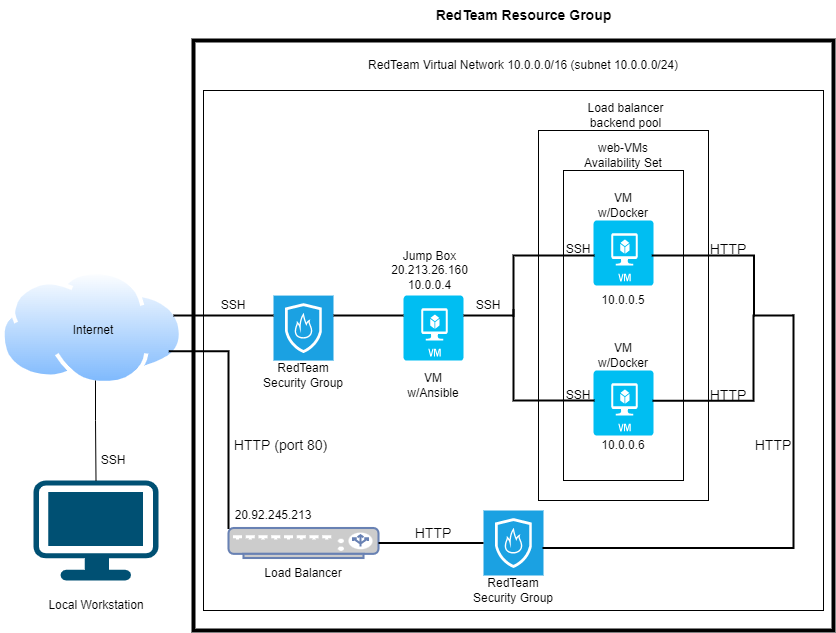

The diagram above was exported from draw.io. Its source (the exported page's mxGraphModel, read from the mxfile embedded in the PNG):
<mxGraphModel dx="1038" dy="481" grid="1" gridSize="10" guides="1" tooltips="1" connect="1" arrows="1" fold="1" page="1" pageScale="1" pageWidth="850" pageHeight="1100" math="0" shadow="0">
  <root>
    <mxCell id="0" />
    <mxCell id="1" parent="0" />
    <mxCell id="iQ9nKmS80KOalfuFlQiZ-1" value="" style="points=[[0.03,0.03,0],[0.5,0,0],[0.97,0.03,0],[1,0.4,0],[0.97,0.745,0],[0.5,1,0],[0.03,0.745,0],[0,0.4,0]];verticalLabelPosition=bottom;sketch=0;html=1;verticalAlign=top;aspect=fixed;align=center;pointerEvents=1;shape=mxgraph.cisco19.workstation;fillColor=#005073;strokeColor=none;" parent="1" vertex="1">
      <mxGeometry x="40" y="570" width="125" height="100" as="geometry" />
    </mxCell>
    <mxCell id="iQ9nKmS80KOalfuFlQiZ-2" value="Local Workstation" style="text;html=1;strokeColor=none;fillColor=none;align=center;verticalAlign=middle;whiteSpace=wrap;rounded=0;" parent="1" vertex="1">
      <mxGeometry x="53.75" y="680" width="97.5" height="30" as="geometry" />
    </mxCell>
    <mxCell id="iQ9nKmS80KOalfuFlQiZ-3" value="" style="aspect=fixed;perimeter=ellipsePerimeter;html=1;align=center;shadow=0;dashed=0;spacingTop=3;image;image=img/lib/active_directory/internet_cloud.svg;" parent="1" vertex="1">
      <mxGeometry x="7.27" y="360" width="182.73" height="115.13" as="geometry" />
    </mxCell>
    <mxCell id="iQ9nKmS80KOalfuFlQiZ-4" value="Internet" style="text;html=1;strokeColor=none;fillColor=none;align=center;verticalAlign=middle;whiteSpace=wrap;rounded=0;" parent="1" vertex="1">
      <mxGeometry x="70" y="405" width="60" height="30" as="geometry" />
    </mxCell>
    <mxCell id="iQ9nKmS80KOalfuFlQiZ-5" value="" style="endArrow=none;html=1;rounded=0;exitX=0.5;exitY=0;exitDx=0;exitDy=0;exitPerimeter=0;" parent="1" source="iQ9nKmS80KOalfuFlQiZ-1" edge="1">
      <mxGeometry width="50" height="50" relative="1" as="geometry">
        <mxPoint x="102" y="550" as="sourcePoint" />
        <mxPoint x="102" y="470" as="targetPoint" />
        <Array as="points">
          <mxPoint x="102" y="510" />
        </Array>
      </mxGeometry>
    </mxCell>
    <mxCell id="iQ9nKmS80KOalfuFlQiZ-7" value="SSH" style="text;html=1;strokeColor=none;fillColor=none;align=center;verticalAlign=middle;whiteSpace=wrap;rounded=0;" parent="1" vertex="1">
      <mxGeometry x="100" y="535" width="40" height="30" as="geometry" />
    </mxCell>
    <mxCell id="iQ9nKmS80KOalfuFlQiZ-10" value="" style="sketch=0;pointerEvents=1;shadow=0;dashed=0;html=1;strokeColor=#006EAF;fillColor=#1ba1e2;labelPosition=center;verticalLabelPosition=bottom;verticalAlign=top;align=center;outlineConnect=0;shape=mxgraph.veeam2.firewall;fontColor=#ffffff;" parent="1" vertex="1">
      <mxGeometry x="280" y="385.07" width="60" height="65" as="geometry" />
    </mxCell>
    <mxCell id="iQ9nKmS80KOalfuFlQiZ-11" value="" style="sketch=0;pointerEvents=1;shadow=0;dashed=0;html=1;strokeColor=#006EAF;fillColor=#1ba1e2;labelPosition=center;verticalLabelPosition=bottom;verticalAlign=top;align=center;outlineConnect=0;shape=mxgraph.veeam2.firewall;fontColor=#ffffff;" parent="1" vertex="1">
      <mxGeometry x="490" y="600" width="60" height="65" as="geometry" />
    </mxCell>
    <mxCell id="iQ9nKmS80KOalfuFlQiZ-17" value="" style="verticalLabelPosition=bottom;html=1;verticalAlign=top;align=center;strokeColor=none;fillColor=#00BEF2;shape=mxgraph.azure.virtual_machine;" parent="1" vertex="1">
      <mxGeometry x="410" y="385.07" width="60" height="65" as="geometry" />
    </mxCell>
    <mxCell id="iQ9nKmS80KOalfuFlQiZ-18" value="" style="verticalLabelPosition=bottom;html=1;verticalAlign=top;align=center;strokeColor=none;fillColor=#00BEF2;shape=mxgraph.azure.virtual_machine;" parent="1" vertex="1">
      <mxGeometry x="600" y="310" width="60" height="65" as="geometry" />
    </mxCell>
    <mxCell id="iQ9nKmS80KOalfuFlQiZ-19" value="" style="verticalLabelPosition=bottom;html=1;verticalAlign=top;align=center;strokeColor=none;fillColor=#00BEF2;shape=mxgraph.azure.virtual_machine;" parent="1" vertex="1">
      <mxGeometry x="600" y="460" width="60" height="65" as="geometry" />
    </mxCell>
    <mxCell id="iQ9nKmS80KOalfuFlQiZ-20" value="" style="fontColor=#0066CC;verticalAlign=top;verticalLabelPosition=bottom;labelPosition=center;align=center;html=1;outlineConnect=0;fillColor=#CCCCCC;strokeColor=#6881B3;gradientColor=none;gradientDirection=north;strokeWidth=2;shape=mxgraph.networks.load_balancer;" parent="1" vertex="1">
      <mxGeometry x="235" y="617.5" width="150" height="30" as="geometry" />
    </mxCell>
    <mxCell id="iQ9nKmS80KOalfuFlQiZ-21" value="" style="rounded=0;whiteSpace=wrap;html=1;fillColor=none;" parent="1" vertex="1">
      <mxGeometry x="570" y="260" width="120" height="310" as="geometry" />
    </mxCell>
    <mxCell id="iQ9nKmS80KOalfuFlQiZ-22" value="VM w/Ansible" style="text;html=1;strokeColor=none;fillColor=none;align=center;verticalAlign=middle;whiteSpace=wrap;rounded=0;" parent="1" vertex="1">
      <mxGeometry x="410" y="460" width="60" height="30" as="geometry" />
    </mxCell>
    <mxCell id="iQ9nKmS80KOalfuFlQiZ-23" value="VM w/Docker" style="text;html=1;strokeColor=none;fillColor=none;align=center;verticalAlign=middle;whiteSpace=wrap;rounded=0;" parent="1" vertex="1">
      <mxGeometry x="600" y="280" width="60" height="30" as="geometry" />
    </mxCell>
    <mxCell id="iQ9nKmS80KOalfuFlQiZ-24" value="VM w/Docker" style="text;html=1;strokeColor=none;fillColor=none;align=center;verticalAlign=middle;whiteSpace=wrap;rounded=0;" parent="1" vertex="1">
      <mxGeometry x="600" y="430" width="60" height="30" as="geometry" />
    </mxCell>
    <mxCell id="iQ9nKmS80KOalfuFlQiZ-25" value="Jump Box&lt;br&gt;20.213.26.160&lt;br&gt;10.0.0.4" style="text;html=1;strokeColor=none;fillColor=none;align=center;verticalAlign=middle;whiteSpace=wrap;rounded=0;" parent="1" vertex="1">
      <mxGeometry x="403" y="345" width="67" height="30" as="geometry" />
    </mxCell>
    <mxCell id="iQ9nKmS80KOalfuFlQiZ-26" value="10.0.0.5" style="text;html=1;strokeColor=none;fillColor=none;align=center;verticalAlign=middle;whiteSpace=wrap;rounded=0;" parent="1" vertex="1">
      <mxGeometry x="600" y="375" width="60" height="30" as="geometry" />
    </mxCell>
    <mxCell id="iQ9nKmS80KOalfuFlQiZ-27" value="10.0.0.6" style="text;html=1;strokeColor=none;fillColor=none;align=center;verticalAlign=middle;whiteSpace=wrap;rounded=0;" parent="1" vertex="1">
      <mxGeometry x="600" y="520" width="60" height="30" as="geometry" />
    </mxCell>
    <mxCell id="iQ9nKmS80KOalfuFlQiZ-28" value="web-VMs&lt;br&gt;Availability Set" style="text;html=1;strokeColor=none;fillColor=none;align=center;verticalAlign=middle;whiteSpace=wrap;rounded=0;" parent="1" vertex="1">
      <mxGeometry x="580" y="230" width="100" height="30" as="geometry" />
    </mxCell>
    <mxCell id="iQ9nKmS80KOalfuFlQiZ-29" value="Load Balancer" style="text;html=1;strokeColor=none;fillColor=none;align=center;verticalAlign=middle;whiteSpace=wrap;rounded=0;" parent="1" vertex="1">
      <mxGeometry x="260" y="647.5" width="100" height="30" as="geometry" />
    </mxCell>
    <mxCell id="iQ9nKmS80KOalfuFlQiZ-30" value="RedTeam&lt;br&gt;Security Group" style="text;html=1;strokeColor=none;fillColor=none;align=center;verticalAlign=middle;whiteSpace=wrap;rounded=0;" parent="1" vertex="1">
      <mxGeometry x="265" y="450.07" width="90" height="30" as="geometry" />
    </mxCell>
    <mxCell id="iQ9nKmS80KOalfuFlQiZ-31" value="RedTeam&lt;br&gt;Security Group" style="text;html=1;strokeColor=none;fillColor=none;align=center;verticalAlign=middle;whiteSpace=wrap;rounded=0;" parent="1" vertex="1">
      <mxGeometry x="475" y="665" width="90" height="30" as="geometry" />
    </mxCell>
    <mxCell id="iQ9nKmS80KOalfuFlQiZ-32" value="20.92.245.213" style="text;html=1;strokeColor=none;fillColor=none;align=center;verticalAlign=middle;whiteSpace=wrap;rounded=0;" parent="1" vertex="1">
      <mxGeometry x="230" y="590" width="100" height="30" as="geometry" />
    </mxCell>
    <mxCell id="iQ9nKmS80KOalfuFlQiZ-34" value="" style="rounded=0;whiteSpace=wrap;html=1;fillColor=none;" parent="1" vertex="1">
      <mxGeometry x="545" y="220" width="170" height="370" as="geometry" />
    </mxCell>
    <mxCell id="iQ9nKmS80KOalfuFlQiZ-37" value="Load balancer backend pool" style="text;html=1;strokeColor=none;fillColor=none;align=center;verticalAlign=middle;whiteSpace=wrap;rounded=0;" parent="1" vertex="1">
      <mxGeometry x="585" y="190" width="95" height="30" as="geometry" />
    </mxCell>
    <mxCell id="iQ9nKmS80KOalfuFlQiZ-38" value="" style="rounded=0;whiteSpace=wrap;html=1;fillColor=none;" parent="1" vertex="1">
      <mxGeometry x="210" y="180" width="620" height="520" as="geometry" />
    </mxCell>
    <mxCell id="iQ9nKmS80KOalfuFlQiZ-39" value="RedTeam Virtual Network 10.0.0.0/16 (subnet 10.0.0.0/24)" style="text;html=1;strokeColor=none;fillColor=none;align=center;verticalAlign=middle;whiteSpace=wrap;rounded=0;" parent="1" vertex="1">
      <mxGeometry x="250" y="140" width="560" height="30" as="geometry" />
    </mxCell>
    <mxCell id="iQ9nKmS80KOalfuFlQiZ-40" value="" style="rounded=0;whiteSpace=wrap;html=1;fillColor=none;strokeWidth=4;" parent="1" vertex="1">
      <mxGeometry x="200" y="130" width="640" height="590" as="geometry" />
    </mxCell>
    <mxCell id="iQ9nKmS80KOalfuFlQiZ-41" value="&lt;b&gt;&lt;font style=&quot;font-size: 14px&quot;&gt;RedTeam Resource Group&lt;/font&gt;&lt;/b&gt;" style="text;html=1;strokeColor=none;fillColor=none;align=center;verticalAlign=middle;whiteSpace=wrap;rounded=0;" parent="1" vertex="1">
      <mxGeometry x="438.75" y="90" width="182.5" height="30" as="geometry" />
    </mxCell>
    <mxCell id="iQ9nKmS80KOalfuFlQiZ-49" value="" style="line;strokeWidth=2;html=1;fillColor=none;" parent="1" vertex="1">
      <mxGeometry x="180" y="400" width="100" height="10" as="geometry" />
    </mxCell>
    <mxCell id="iQ9nKmS80KOalfuFlQiZ-50" value="" style="line;strokeWidth=2;html=1;fillColor=none;" parent="1" vertex="1">
      <mxGeometry x="340" y="400" width="70" height="10" as="geometry" />
    </mxCell>
    <mxCell id="iQ9nKmS80KOalfuFlQiZ-59" value="" style="shape=partialRectangle;whiteSpace=wrap;html=1;bottom=0;right=0;fillColor=none;rotation=90;strokeWidth=2;" parent="1" vertex="1">
      <mxGeometry x="117.19" y="499.69" width="176.88" height="58.75" as="geometry" />
    </mxCell>
    <mxCell id="iQ9nKmS80KOalfuFlQiZ-60" value="" style="line;strokeWidth=2;html=1;fillColor=none;" parent="1" vertex="1">
      <mxGeometry x="385" y="627.5" width="105" height="10" as="geometry" />
    </mxCell>
    <mxCell id="iQ9nKmS80KOalfuFlQiZ-61" value="" style="line;strokeWidth=2;html=1;fillColor=none;" parent="1" vertex="1">
      <mxGeometry x="470" y="400" width="50" height="10" as="geometry" />
    </mxCell>
    <mxCell id="iQ9nKmS80KOalfuFlQiZ-62" value="" style="shape=partialRectangle;whiteSpace=wrap;html=1;bottom=0;right=0;fillColor=none;rotation=0;strokeWidth=2;" parent="1" vertex="1">
      <mxGeometry x="520" y="345" width="80" height="60" as="geometry" />
    </mxCell>
    <mxCell id="iQ9nKmS80KOalfuFlQiZ-63" value="" style="shape=partialRectangle;whiteSpace=wrap;html=1;bottom=0;right=0;fillColor=none;rotation=-90;strokeWidth=2;" parent="1" vertex="1">
      <mxGeometry x="514.97" y="405.17" width="90" height="79.86" as="geometry" />
    </mxCell>
    <mxCell id="iQ9nKmS80KOalfuFlQiZ-64" value="" style="shape=partialRectangle;whiteSpace=wrap;html=1;bottom=0;right=0;fillColor=none;fontSize=14;strokeWidth=2;rotation=-180;" parent="1" vertex="1">
      <mxGeometry x="550" y="405" width="250" height="232.5" as="geometry" />
    </mxCell>
    <mxCell id="iQ9nKmS80KOalfuFlQiZ-65" value="" style="line;strokeWidth=2;html=1;fontSize=14;fillColor=none;" parent="1" vertex="1">
      <mxGeometry x="760" y="400" width="40" height="10" as="geometry" />
    </mxCell>
    <mxCell id="iQ9nKmS80KOalfuFlQiZ-66" value="" style="shape=partialRectangle;whiteSpace=wrap;html=1;bottom=0;right=0;fillColor=none;fontSize=14;strokeWidth=2;rotation=90;" parent="1" vertex="1">
      <mxGeometry x="680" y="324.38" width="60" height="101.25" as="geometry" />
    </mxCell>
    <mxCell id="iQ9nKmS80KOalfuFlQiZ-67" value="" style="shape=partialRectangle;whiteSpace=wrap;html=1;bottom=0;right=0;fillColor=none;fontSize=14;strokeWidth=2;rotation=-180;" parent="1" vertex="1">
      <mxGeometry x="660" y="405.17" width="100" height="85.17" as="geometry" />
    </mxCell>
    <mxCell id="iQ9nKmS80KOalfuFlQiZ-68" value="SSH" style="text;html=1;strokeColor=none;fillColor=none;align=center;verticalAlign=middle;whiteSpace=wrap;rounded=0;" parent="1" vertex="1">
      <mxGeometry x="220" y="379.99999999999994" width="40" height="30" as="geometry" />
    </mxCell>
    <mxCell id="iQ9nKmS80KOalfuFlQiZ-69" value="SSH" style="text;html=1;strokeColor=none;fillColor=none;align=center;verticalAlign=middle;whiteSpace=wrap;rounded=0;" parent="1" vertex="1">
      <mxGeometry x="475" y="379.99999999999994" width="40" height="30" as="geometry" />
    </mxCell>
    <mxCell id="iQ9nKmS80KOalfuFlQiZ-70" value="SSH" style="text;html=1;strokeColor=none;fillColor=none;align=center;verticalAlign=middle;whiteSpace=wrap;rounded=0;" parent="1" vertex="1">
      <mxGeometry x="564.97" y="324.37999999999994" width="40" height="30" as="geometry" />
    </mxCell>
    <mxCell id="iQ9nKmS80KOalfuFlQiZ-71" value="SSH" style="text;html=1;strokeColor=none;fillColor=none;align=center;verticalAlign=middle;whiteSpace=wrap;rounded=0;" parent="1" vertex="1">
      <mxGeometry x="565" y="469.68999999999994" width="40" height="30" as="geometry" />
    </mxCell>
    <mxCell id="iQ9nKmS80KOalfuFlQiZ-72" value="HTTP (port 80)" style="text;html=1;strokeColor=none;fillColor=none;align=center;verticalAlign=middle;whiteSpace=wrap;rounded=0;fontSize=14;" parent="1" vertex="1">
      <mxGeometry x="235" y="520" width="105" height="30" as="geometry" />
    </mxCell>
    <mxCell id="iQ9nKmS80KOalfuFlQiZ-73" value="HTTP" style="text;html=1;strokeColor=none;fillColor=none;align=center;verticalAlign=middle;whiteSpace=wrap;rounded=0;fontSize=14;" parent="1" vertex="1">
      <mxGeometry x="420" y="607.5" width="40" height="30" as="geometry" />
    </mxCell>
    <mxCell id="iQ9nKmS80KOalfuFlQiZ-74" value="HTTP" style="text;html=1;strokeColor=none;fillColor=none;align=center;verticalAlign=middle;whiteSpace=wrap;rounded=0;fontSize=14;" parent="1" vertex="1">
      <mxGeometry x="715" y="469.69" width="40" height="30" as="geometry" />
    </mxCell>
    <mxCell id="iQ9nKmS80KOalfuFlQiZ-76" value="HTTP" style="text;html=1;strokeColor=none;fillColor=none;align=center;verticalAlign=middle;whiteSpace=wrap;rounded=0;fontSize=14;" parent="1" vertex="1">
      <mxGeometry x="715" y="324.38" width="40" height="30" as="geometry" />
    </mxCell>
    <mxCell id="iQ9nKmS80KOalfuFlQiZ-77" value="HTTP" style="text;html=1;strokeColor=none;fillColor=none;align=center;verticalAlign=middle;whiteSpace=wrap;rounded=0;fontSize=14;" parent="1" vertex="1">
      <mxGeometry x="760" y="520" width="40" height="30" as="geometry" />
    </mxCell>
  </root>
</mxGraphModel>